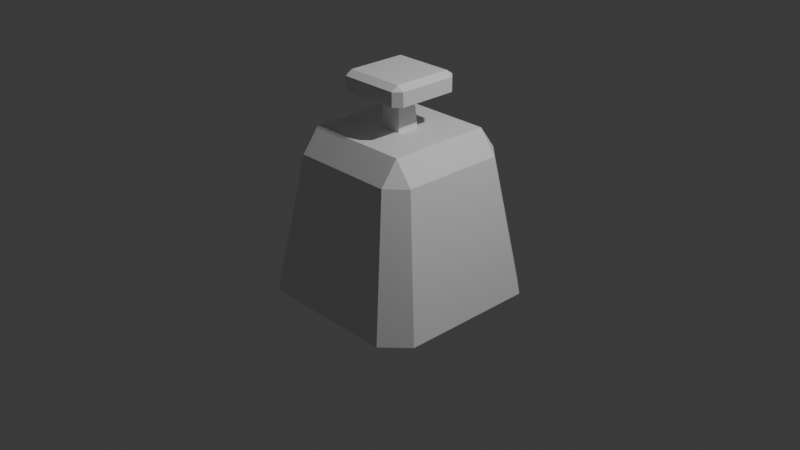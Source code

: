 # Source: Weight.blend  (saved by Blender 4.5.90; exported with 4.5.12 LTS)
import bpy
from mathutils import Matrix  # noqa: F401  (used for matrix-valued properties, if any)

bpy.ops.wm.read_factory_settings(use_empty=True)
scene = bpy.context.scene
scene.name = 'Scene'

# ---- collections
col_collection = bpy.data.collections.new('Collection'); scene.collection.children.link(col_collection)

# ---- materials (node trees are filled in below, after node groups)
mat_material = bpy.data.materials.new('Material')
mat_material.alpha_threshold = 0.0
mat_material.roughness = 0.5
mat_material.line_color = (0.0, 0.0, 0.0, 1.0)

# ---- material node trees
mat_material.use_nodes = True; mat_material.node_tree.nodes.clear()
_N = mat_material.node_tree.nodes; _L = mat_material.node_tree.links
n0 = _N.new('ShaderNodeOutputMaterial'); n0.name = 'Material Output'; n0.location = (200, 100)
n1 = _N.new('ShaderNodeBsdfPrincipled'); n1.name = 'Principled BSDF'; n1.location = (-200, 100)
n1.inputs[3].default_value = 1.45
_L.new(n1.outputs[0], n0.inputs[0])
n0.is_active_output = True

# ---- world
world_world = bpy.data.worlds.new('World'); scene.world = world_world
world_world.use_nodes = True; world_world.node_tree.nodes.clear()
_N = world_world.node_tree.nodes; _L = world_world.node_tree.links
n0 = _N.new('ShaderNodeOutputWorld'); n0.name = 'World Output'; n0.location = (200, 100)
n1 = _N.new('ShaderNodeBackground'); n1.name = 'Background'; n1.location = (-200, 100)
n1.inputs[0].default_value = (0.05088, 0.05088, 0.05088, 1.0)
_L.new(n1.outputs[0], n0.inputs[0])
n0.is_active_output = True
world_world.color = (0.05088, 0.05088, 0.05088)
world_world.sun_shadow_jitter_overblur = 0.0

# ---- cameras
cam_camera = bpy.data.cameras.new('Camera')
cam_camera.clip_end = 100.0
cam_camera.ortho_scale = 7.314

# ---- lights
light_light = bpy.data.lights.new('Light', 'POINT')
light_light.energy = 1000.0
light_light.shadow_soft_size = 0.1

# ---- meshes
me_cube = bpy.data.meshes.new('Cube')
me_cube.from_pydata([(0.5625, 0.75, 0.75), (0.125, 0.125, 1.0), (0.75, 0.5625, 0.75), (0.75, 1.0, -0.75), (1.0, 0.75, -0.75), (0.75, -0.5625, 0.75), (0.125, -0.125, 1.0), (0.5625, -0.75, 0.75), (1.0, -0.75, -0.75), (0.75, -1.0, -0.75), (-0.5625, 0.75, 0.75), (-0.75, 0.5625, 0.75), (-0.125, 0.125, 1.0), (-1.0, 0.75, -0.75), (-0.75, 1.0, -0.75), (-0.75, -0.5625, 0.75), (-0.5625, -0.75, 0.75), (-0.125, -0.125, 1.0), (-0.75, -1.0, -0.75), (-1.0, -0.75, -0.75), (0.5625, -0.5625, 1.0), (-0.5625, -0.5625, 1.0), (0.5625, 0.5625, 1.0), (-0.5625, 0.5625, 1.0), (0.1, -0.1, 1.329), (-0.1, -0.1, 1.329), (0.1, 0.1, 1.329), (-0.1, 0.1, 1.329), (0.3944, -0.3194, 1.379), (0.3194, -0.3944, 1.379), (-0.3194, -0.3944, 1.379), (-0.3944, -0.3194, 1.379), (0.3194, 0.3944, 1.379), (0.3944, 0.3194, 1.379), (-0.3944, 0.3194, 1.379), (-0.3194, 0.3944, 1.379), (0.3194, -0.3944, 1.529), (0.3944, -0.3194, 1.529), (0.3194, -0.3194, 1.579), (-0.3194, -0.3944, 1.529), (-0.3194, -0.3194, 1.579), (-0.3944, -0.3194, 1.529), (0.3944, 0.3194, 1.529), (0.3194, 0.3944, 1.529), (0.3194, 0.3194, 1.579), (-0.3944, 0.3194, 1.529), (-0.3194, 0.3194, 1.579), (-0.3194, 0.3944, 1.529)], [], [(0, 22, 2), (5, 20, 7), (10, 11, 23), (15, 16, 21), (2, 4, 3, 0), (18, 16, 15, 19), (7, 9, 8, 5), (10, 14, 13, 11), (20, 21, 16, 7), (22, 20, 5, 2), (21, 23, 11, 15), (23, 22, 0, 10), (14, 10, 0, 3), (4, 2, 5, 8), (12, 17, 25, 27), (9, 7, 16, 18), (19, 15, 11, 13), (6, 17, 21, 20), (1, 6, 20, 22), (17, 12, 23, 21), (12, 1, 22, 23), (17, 6, 24, 25), (1, 12, 27, 26), (6, 1, 26, 24), (36, 37, 38), (39, 40, 41), (42, 43, 44), (45, 46, 47), (38, 40, 39, 36), (44, 38, 37, 42), (40, 46, 45, 41), (46, 44, 43, 47), (32, 43, 42, 33), (36, 29, 28, 37), (30, 39, 41, 31), (47, 35, 34, 45), (30, 29, 36, 39), (28, 33, 42, 37), (34, 31, 41, 45), (32, 35, 47, 43), (44, 46, 40, 38), (25, 30, 31), (27, 34, 35), (25, 31, 34, 27), (24, 29, 30, 25), (29, 24, 28), (26, 32, 33), (26, 33, 28, 24), (27, 35, 32, 26), (3, 4, 8, 9, 18, 19, 13, 14)])
_uv = me_cube.uv_layers.new(name='UVMap')
_uv.uv.foreach_set('vector', [0.5938, 0.4688, 0.6508, 0.5204, 0.5938, 0.5307, 0.5938, 0.7193, 0.6508, 0.7296, 0.5938, 0.7813, 0.5938, 0.2807, 0.5937, 0.2187, 0.625, 0.2485, 0.5938, 0.03125, 0.5938, 0.0, 0.625, 0.03125, 0.5938, 0.5307, 0.4057, 0.5312, 0.3954, 0.4742, 0.5938, 0.4688, 0.4062, 0.0, 0.5938, 0.0, 0.5938, 0.03125, 0.4063, 0.03125, 0.5938, 0.7813, 0.3954, 0.7758, 0.4057, 0.7188, 0.5938, 0.7193, 0.5938, 0.2807, 0.4063, 0.2812, 0.4063, 0.2187, 0.5937, 0.2187, 0.6508, 0.7296, 0.625, 0.9688, 0.5937, 0.9687, 0.5938, 0.7813, 0.6508, 0.5204, 0.6508, 0.7296, 0.5938, 0.7193, 0.5938, 0.5307, 0.625, 0.03125, 0.625, 0.2485, 0.5937, 0.2187, 0.5938, 0.03125, 0.625, 0.2485, 0.6508, 0.5204, 0.5938, 0.4688, 0.5938, 0.2807, 0.4063, 0.2812, 0.5938, 0.2807, 0.5938, 0.4688, 0.3954, 0.4742, 0.4057, 0.5312, 0.5938, 0.5307, 0.5938, 0.7193, 0.4057, 0.7188, 0.7687, 0.6033, 0.7687, 0.6467, 0.7687, 0.6467, 0.7687, 0.6033, 0.3954, 0.7758, 0.5938, 0.7813, 0.5937, 0.9687, 0.4063, 0.9688, 0.4063, 0.03125, 0.5938, 0.03125, 0.5937, 0.2187, 0.4063, 0.2187, 0.7258, 0.6474, 0.7687, 0.6467, 0.8438, 0.7188, 0.6508, 0.7296, 0.7258, 0.6026, 0.7258, 0.6474, 0.6508, 0.7296, 0.6508, 0.5204, 0.7687, 0.6467, 0.7687, 0.6033, 0.8438, 0.5312, 0.8438, 0.7188, 0.7687, 0.6033, 0.7258, 0.6026, 0.6508, 0.5204, 0.8438, 0.5312, 0.7687, 0.6467, 0.7258, 0.6474, 0.7258, 0.6474, 0.7687, 0.6467, 0.7258, 0.6026, 0.7687, 0.6033, 0.7687, 0.6033, 0.7258, 0.6026, 0.7258, 0.6474, 0.7258, 0.6026, 0.7258, 0.6026, 0.7258, 0.6474, 0.7299, 0.6473, 0.7258, 0.6431, 0.7299, 0.6431, 0.7646, 0.6468, 0.7646, 0.6426, 0.7687, 0.6426, 0.7258, 0.6069, 0.7299, 0.6027, 0.7299, 0.6069, 0.7687, 0.6074, 0.7646, 0.6074, 0.7646, 0.6032, 0.7299, 0.6431, 0.7646, 0.6426, 0.7646, 0.6468, 0.7299, 0.6473, 0.7299, 0.6069, 0.7299, 0.6431, 0.7258, 0.6431, 0.7258, 0.6069, 0.7646, 0.6426, 0.7646, 0.6074, 0.7687, 0.6074, 0.7687, 0.6426, 0.7646, 0.6074, 0.7299, 0.6069, 0.7299, 0.6027, 0.7646, 0.6032, 0.7299, 0.6027, 0.7299, 0.6027, 0.7258, 0.6069, 0.7258, 0.6069, 0.7299, 0.6473, 0.7299, 0.6473, 0.7258, 0.6431, 0.7258, 0.6431, 0.7646, 0.6468, 0.7646, 0.6468, 0.7687, 0.6426, 0.7687, 0.6426, 0.7646, 0.6032, 0.7646, 0.6032, 0.7687, 0.6074, 0.7687, 0.6074, 0.7646, 0.6468, 0.7299, 0.6473, 0.7299, 0.6473, 0.7646, 0.6468, 0.7258, 0.6431, 0.7258, 0.6069, 0.7258, 0.6069, 0.7258, 0.6431, 0.7687, 0.6074, 0.7687, 0.6426, 0.7687, 0.6426, 0.7687, 0.6074, 0.7299, 0.6027, 0.7646, 0.6032, 0.7646, 0.6032, 0.7299, 0.6027, 0.7299, 0.6069, 0.7646, 0.6074, 0.7646, 0.6426, 0.7299, 0.6431, 0.0, 0.0, 0.7646, 0.6468, 0.7687, 0.6426, 0.0, 0.0, 0.7687, 0.6074, 0.7646, 0.6032, 0.0, 0.0, 0.7687, 0.6426, 0.7687, 0.6074, 0.0, 0.0, 0.7258, 0.6474, 0.7299, 0.6473, 0.7646, 0.6468, 0.0, 0.0, 0.7299, 0.6473, 0.7258, 0.6474, 0.7258, 0.6431, 0.0, 0.0, 0.7299, 0.6027, 0.7258, 0.6069, 0.0, 0.0, 0.7258, 0.6069, 0.7258, 0.6431, 0.7258, 0.6474, 0.0, 0.0, 0.7646, 0.6032, 0.7299, 0.6027, 0.0, 0.0, 0.3954, 0.4742, 0.4057, 0.5312, 0.4057, 0.7188, 0.3954, 0.7758, 0.4062, 0.0, 0.4063, 0.03125, 0.4063, 0.2187, 0.4063, 0.2812])
me_cube.materials.append(mat_material)
me_cube.use_mirror_vertex_groups = False
me_cube.update()

# ---- objects
ob_cube = bpy.data.objects.new('Cube', me_cube)
ob_light = bpy.data.objects.new('Light', light_light)
ob_camera = bpy.data.objects.new('Camera', cam_camera)

# ---- transforms, parenting, visibility, modifiers, constraints
ob_cube.location = (0.0, 0.0, 0.0)
ob_cube.lock_rotations_4d = False
ob_cube.empty_display_type = 'ARROWS'
ob_cube.lineart.crease_threshold = 0.0
ob_light.location = (4.076, 1.005, 5.904)
ob_light.rotation_euler = (0.6503, 0.05522, 1.866)
ob_light.lock_rotations_4d = False
ob_light.empty_display_type = 'ARROWS'
ob_light.color = (0.0, 0.0, 0.0, 0.0)
ob_light.lineart.crease_threshold = 0.0
ob_camera.location = (7.359, -6.926, 4.958)
ob_camera.rotation_euler = (1.109, 0.0, 0.8149)
ob_camera.lock_rotations_4d = False
ob_camera.empty_display_type = 'ARROWS'
ob_camera.color = (0.0, 0.0, 0.0, 0.0)
ob_camera.display_type = 'WIRE'
ob_camera.lineart.crease_threshold = 0.0

# ---- collection membership
col_collection.objects.link(ob_cube)
col_collection.objects.link(ob_light)
col_collection.objects.link(ob_camera)

# ---- scene / render settings (as saved in the file)
scene.camera = ob_camera
scene.frame_start = 1; scene.frame_end = 250; scene.frame_set(1)
scene.render.engine = 'BLENDER_EEVEE_NEXT'
bpy.context.view_layer.update()

